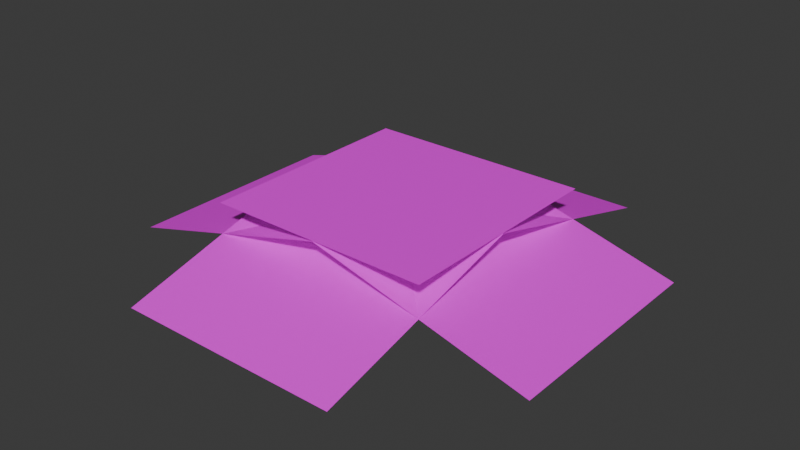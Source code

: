 # Source: mcl_lush_caves_spore_blossom.blend  (saved by Blender 4.4.30; exported with 4.5.12 LTS)
import bpy
from mathutils import Matrix  # noqa: F401  (used for matrix-valued properties, if any)

bpy.ops.wm.read_factory_settings(use_empty=True)
scene = bpy.context.scene
scene.name = 'Scene'

# ---- collections
col_collection = bpy.data.collections.new('Collection'); scene.collection.children.link(col_collection)

# ---- images (referenced by path relative to the original .blend; pixels are not part of the script)
import os
ASSET_DIR = os.environ.get("B2B_ASSET_DIR", "")  # directory of the original .blend (textures are referenced by path, not embedded)
HERE = os.path.dirname(os.path.abspath(__file__))  # packed textures are extracted next to this script under _unpacked/

def load_image(name, relpath, width, height, colorspace="sRGB"):
    """Load a texture the original file referenced (path relative to the .blend, or extracted next to this script)."""
    p = next((c for c in (os.path.join(HERE, relpath), os.path.join(ASSET_DIR, relpath)) if relpath and os.path.exists(c)), "")
    if p:
        img = bpy.data.images.load(p, check_existing=True)
        img.name = name
    else:  # same state as the original file: an image datablock whose file is absent (Cycles renders it pink)
        img = bpy.data.images.new(name, width, height)
        img.source = "FILE"
        img.filepath = "//" + (relpath or name)
    img.colorspace_settings.name = colorspace
    return img
img_mcl_lush_caves_spore_blossom_base_png = load_image('mcl_lush_caves_spore_blossom_base.png', 'mcl_lush_caves_spore_blossom_base.png', 1024, 1024, 'sRGB')
img_mcl_lush_caves_spore_blossom_png = load_image('mcl_lush_caves_spore_blossom.png', 'mcl_lush_caves_spore_blossom.png', 1024, 1024, 'sRGB')

# ---- materials (node trees are filled in below, after node groups)
mat_base = bpy.data.materials.new('Base')
mat_base.alpha_threshold = 0.0
mat_base.roughness = 0.5
mat_base.line_color = (0.0, 0.0, 0.0, 1.0)
mat_flower = bpy.data.materials.new('Flower')

# ---- material node trees
mat_base.use_nodes = True; mat_base.node_tree.nodes.clear()
_N = mat_base.node_tree.nodes; _L = mat_base.node_tree.links
n0 = _N.new('ShaderNodeOutputMaterial'); n0.name = 'Material Output'; n0.location = (300, 300)
n1 = _N.new('ShaderNodeBsdfPrincipled'); n1.name = 'Principled BSDF'; n1.location = (10, 300)
n1.inputs[3].default_value = 1.45
n2 = _N.new('ShaderNodeTexImage'); n2.name = 'Image Texture'; n2.location = (-280, 280)
n2.image = img_mcl_lush_caves_spore_blossom_base_png
n2.interpolation = 'Closest'
_L.new(n1.outputs[0], n0.inputs[0])
_L.new(n2.outputs[0], n1.inputs[0])
n0.is_active_output = True
mat_flower.use_nodes = True; mat_flower.node_tree.nodes.clear()
_N = mat_flower.node_tree.nodes; _L = mat_flower.node_tree.links
n0 = _N.new('ShaderNodeBsdfPrincipled'); n0.name = 'Principled BSDF'; n0.location = (10, 300)
n1 = _N.new('ShaderNodeOutputMaterial'); n1.name = 'Material Output'; n1.location = (300, 300)
n2 = _N.new('ShaderNodeTexImage'); n2.name = 'Image Texture'; n2.location = (-280, 280)
n2.image = img_mcl_lush_caves_spore_blossom_png
n2.interpolation = 'Closest'
_L.new(n0.outputs[0], n1.inputs[0])
_L.new(n2.outputs[0], n0.inputs[0])
n1.is_active_output = True

# ---- world
world_world = bpy.data.worlds.new('World'); scene.world = world_world
world_world.use_nodes = True; world_world.node_tree.nodes.clear()
_N = world_world.node_tree.nodes; _L = world_world.node_tree.links
n0 = _N.new('ShaderNodeOutputWorld'); n0.name = 'World Output'; n0.location = (300, 300)
n1 = _N.new('ShaderNodeBackground'); n1.name = 'Background'; n1.location = (10, 300)
n1.inputs[0].default_value = (0.05088, 0.05088, 0.05088, 1.0)
_L.new(n1.outputs[0], n0.inputs[0])
n0.is_active_output = True
world_world.color = (0.05088, 0.05088, 0.05088)
world_world.sun_shadow_jitter_overblur = 0.0

# ---- meshes
me_plane_001 = bpy.data.meshes.new('Plane.001')
me_plane_001.from_pydata([(-1.0, -1.0, 0.0), (1.0, -1.0, 0.0), (-1.0, 1.0, 0.0), (1.0, 1.0, 0.0)], [], [(0, 1, 3, 2)])
_uv = me_plane_001.uv_layers.new(name='UVMap')
_uv.uv.foreach_set('vector', [0.0, 0.0, 1.0, 0.0, 1.0, 1.0, 0.0, 1.0])
me_plane_001.materials.append(mat_base)
me_plane_001.update()
me_plane_002 = bpy.data.meshes.new('Plane.002')
me_plane_002.from_pydata([(-1.0, -1.0, 0.0), (1.0, -1.0, 0.0), (-1.0, 1.0, 0.0), (1.0, 1.0, 0.0)], [], [(0, 1, 3, 2)])
_uv = me_plane_002.uv_layers.new(name='UVMap')
_uv.uv.foreach_set('vector', [1.0, 2.98e-08, 1.0, 1.0, 0.0, 1.0, 2.98e-08, 0.0])
me_plane_002.materials.append(mat_flower)
me_plane_002.update()
me_plane_003 = bpy.data.meshes.new('Plane.003')
me_plane_003.from_pydata([(-1.0, -1.0, 0.0), (1.0, -1.0, 0.0), (-1.0, 1.0, 0.0), (1.0, 1.0, 0.0)], [], [(0, 1, 3, 2)])
_uv = me_plane_003.uv_layers.new(name='UVMap')
_uv.uv.foreach_set('vector', [0.0, 1.0, 0.0, 0.0, 1.0, 0.0, 1.0, 1.0])
me_plane_003.materials.append(mat_flower)
me_plane_003.update()
me_plane_004 = bpy.data.meshes.new('Plane.004')
me_plane_004.from_pydata([(-1.0, -1.0, 0.0), (1.0, -1.0, 0.0), (-1.0, 1.0, 0.0), (1.0, 1.0, 0.0)], [], [(0, 1, 3, 2)])
_uv = me_plane_004.uv_layers.new(name='UVMap')
_uv.uv.foreach_set('vector', [0.0, 1.0, 0.0, 0.0, 1.0, 0.0, 1.0, 1.0])
me_plane_004.materials.append(mat_flower)
me_plane_004.update()
me_plane_005 = bpy.data.meshes.new('Plane.005')
me_plane_005.from_pydata([(-1.0, -1.0, 0.0), (1.0, -1.0, 0.0), (-1.0, 1.0, 0.0), (1.0, 1.0, 0.0)], [], [(0, 1, 3, 2)])
_uv = me_plane_005.uv_layers.new(name='UVMap')
_uv.uv.foreach_set('vector', [1.0, 2.98e-08, 1.0, 1.0, 0.0, 1.0, 2.98e-08, 0.0])
me_plane_005.materials.append(mat_flower)
me_plane_005.update()

# ---- objects
ob_plane = bpy.data.objects.new('Plane', me_plane_001)
ob_plane_001 = bpy.data.objects.new('Plane.001', me_plane_002)
ob_plane_002 = bpy.data.objects.new('Plane.002', me_plane_003)
ob_plane_003 = bpy.data.objects.new('Plane.003', me_plane_004)
ob_plane_004 = bpy.data.objects.new('Plane.004', me_plane_005)

# ---- transforms, parenting, visibility, modifiers, constraints
ob_plane.location = (0.0, 0.0, 0.4922)
ob_plane.scale = (0.5, 0.5, 0.5)
ob_plane_001.location = (0.4844, 0.0, 0.3594)
ob_plane_001.rotation_euler = (4.74e-09, 0.2618, 3.6e-08)
ob_plane_001.scale = (0.5, 0.5, 0.5)
ob_plane_002.location = (-0.4844, 0.0, 0.3594)
ob_plane_002.rotation_euler = (4.74e-09, -0.2618, 0.0)
ob_plane_002.scale = (0.5, 0.5, 0.5)
ob_plane_003.location = (2.98e-08, 0.4844, 0.3594)
ob_plane_003.rotation_euler = (4.74e-09, -0.2618, -1.571)
ob_plane_003.scale = (0.5, 0.5, 0.5)
ob_plane_004.location = (-2.98e-08, -0.4844, 0.3594)
ob_plane_004.rotation_euler = (4.74e-09, 0.2618, -1.571)
ob_plane_004.scale = (0.5, 0.5, 0.5)

# ---- collection membership
col_collection.objects.link(ob_plane)
col_collection.objects.link(ob_plane_001)
col_collection.objects.link(ob_plane_002)
col_collection.objects.link(ob_plane_003)
col_collection.objects.link(ob_plane_004)

# ---- scene / render settings (as saved in the file)
scene.frame_start = 1; scene.frame_end = 250; scene.frame_set(1)
scene.render.engine = 'BLENDER_EEVEE_NEXT'
bpy.context.view_layer.update()

# ---- added for rendering (the .blend has no active camera and no usable light): camera, sun
cam_auto = bpy.data.cameras.new('AutoCamera')
cam_auto.lens = 50.0
cam_auto.sensor_width = 36.0
cam_auto.clip_end = 1000.0
ob_auto_camera = bpy.data.objects.new('AutoCamera', cam_auto)
scene.collection.objects.link(ob_auto_camera)
ob_auto_camera.location = (2.54305, -3.05166, 2.39552)
ob_auto_camera.rotation_euler = (1.09748, -7.21219e-08, 0.694738)
scene.camera = ob_auto_camera
light_auto_sun = bpy.data.lights.new('AutoSun', 'SUN')
light_auto_sun.energy = 3.0
light_auto_sun.angle = 0.0523599
ob_auto_sun = bpy.data.objects.new('AutoSun', light_auto_sun)
scene.collection.objects.link(ob_auto_sun)
ob_auto_sun.rotation_euler = (0.872665, 0.174533, 0.523599)
bpy.context.view_layer.update()
